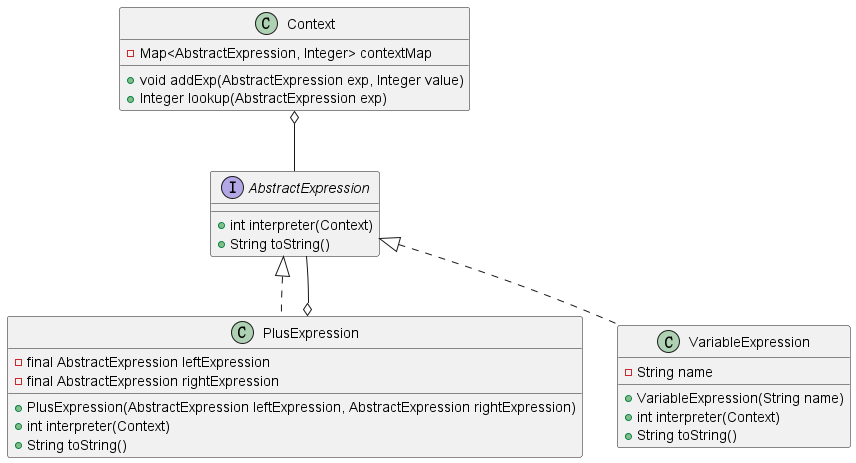

The diagram above was rendered by PlantUML. Its source (embedded in the PNG):
@startuml

Context o-- AbstractExpression
PlusExpression o-- AbstractExpression

interface AbstractExpression {
  +int interpreter(Context)
  +String toString()
}

class VariableExpression implements AbstractExpression {
  -String name

  +VariableExpression(String name)
  +int interpreter(Context)
  +String toString()
}

class PlusExpression implements AbstractExpression {
  -final AbstractExpression leftExpression
  -final AbstractExpression rightExpression

  +PlusExpression(AbstractExpression leftExpression, AbstractExpression rightExpression)
  +int interpreter(Context)
  +String toString()
}

class Context {
  -Map<AbstractExpression, Integer> contextMap

  +void addExp(AbstractExpression exp, Integer value)
  +Integer lookup(AbstractExpression exp)
}

@enduml